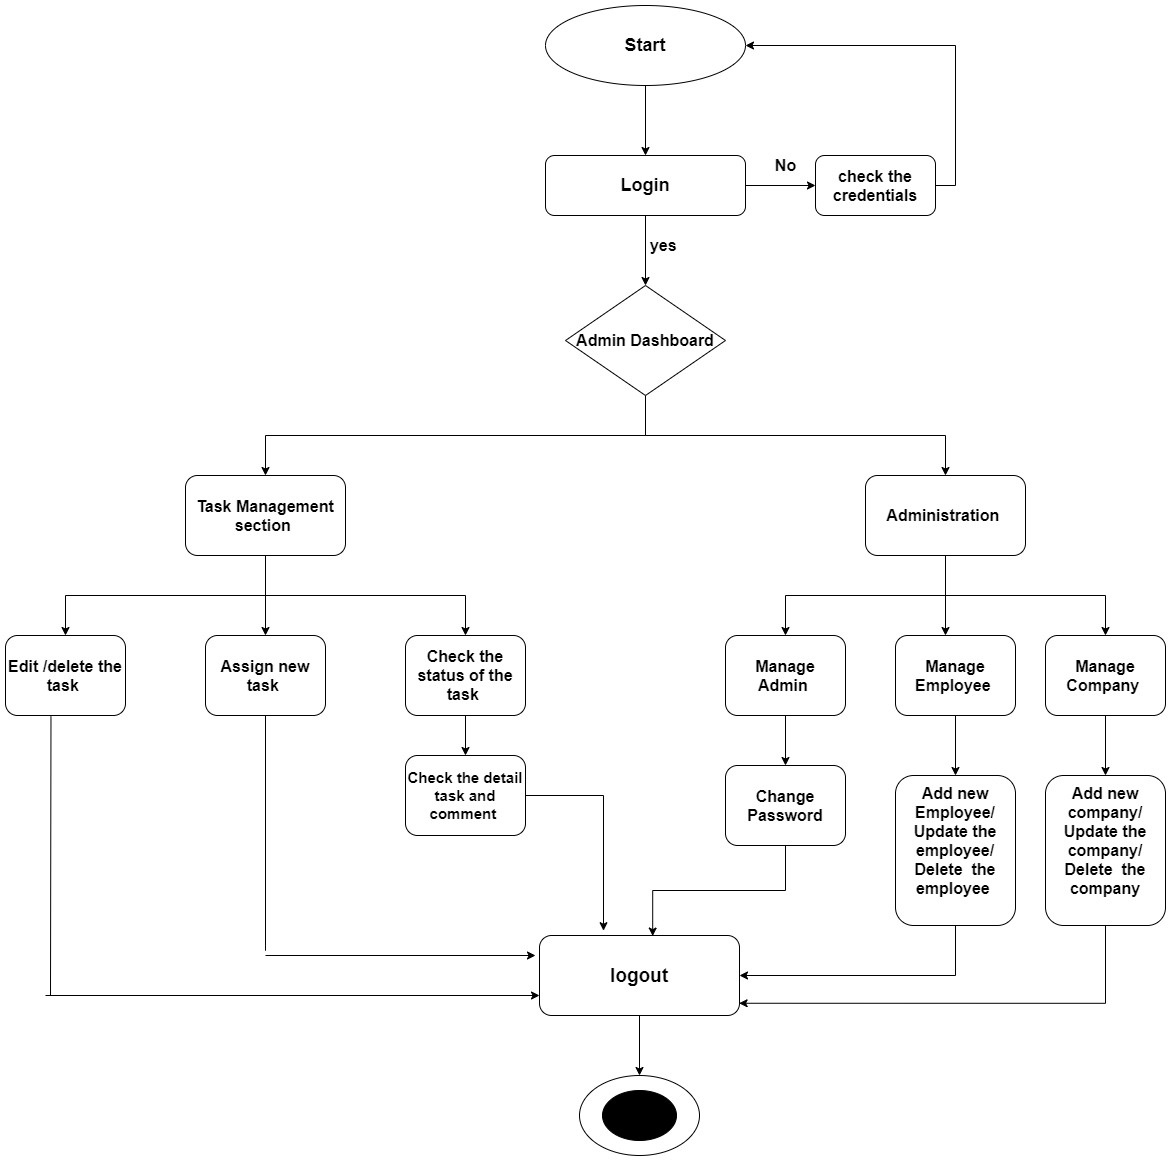

The diagram above was exported from draw.io. Its source (the exported page's mxGraphModel, read from the mxfile embedded in the PNG):
<mxGraphModel dx="2359" dy="765" grid="1" gridSize="10" guides="1" tooltips="1" connect="1" arrows="1" fold="1" page="1" pageScale="1" pageWidth="827" pageHeight="1169" math="0" shadow="0">
  <root>
    <mxCell id="WIyWlLk6GJQsqaUBKTNV-0" />
    <mxCell id="WIyWlLk6GJQsqaUBKTNV-1" parent="WIyWlLk6GJQsqaUBKTNV-0" />
    <mxCell id="NHrr6H1hfHoMugfe2snd-13" style="edgeStyle=orthogonalEdgeStyle;rounded=0;orthogonalLoop=1;jettySize=auto;html=1;exitX=0.5;exitY=1;exitDx=0;exitDy=0;" edge="1" parent="WIyWlLk6GJQsqaUBKTNV-1" source="NHrr6H1hfHoMugfe2snd-0">
      <mxGeometry relative="1" as="geometry">
        <mxPoint x="420" y="200" as="targetPoint" />
      </mxGeometry>
    </mxCell>
    <mxCell id="NHrr6H1hfHoMugfe2snd-0" value="&lt;font size=&quot;1&quot;&gt;&lt;b style=&quot;font-size: 18px&quot;&gt;Start&lt;/b&gt;&lt;/font&gt;" style="ellipse;whiteSpace=wrap;html=1;" vertex="1" parent="WIyWlLk6GJQsqaUBKTNV-1">
      <mxGeometry x="320" y="50" width="200" height="80" as="geometry" />
    </mxCell>
    <mxCell id="NHrr6H1hfHoMugfe2snd-16" style="edgeStyle=orthogonalEdgeStyle;rounded=0;orthogonalLoop=1;jettySize=auto;html=1;exitX=0.5;exitY=1;exitDx=0;exitDy=0;" edge="1" parent="WIyWlLk6GJQsqaUBKTNV-1" source="NHrr6H1hfHoMugfe2snd-15">
      <mxGeometry relative="1" as="geometry">
        <mxPoint x="420" y="330" as="targetPoint" />
      </mxGeometry>
    </mxCell>
    <mxCell id="NHrr6H1hfHoMugfe2snd-17" style="edgeStyle=orthogonalEdgeStyle;rounded=0;orthogonalLoop=1;jettySize=auto;html=1;exitX=1;exitY=0.5;exitDx=0;exitDy=0;" edge="1" parent="WIyWlLk6GJQsqaUBKTNV-1" source="NHrr6H1hfHoMugfe2snd-15">
      <mxGeometry relative="1" as="geometry">
        <mxPoint x="590" y="230" as="targetPoint" />
      </mxGeometry>
    </mxCell>
    <mxCell id="NHrr6H1hfHoMugfe2snd-15" value="&lt;b&gt;&lt;font style=&quot;font-size: 18px&quot;&gt;Login&lt;/font&gt;&lt;/b&gt;" style="rounded=1;whiteSpace=wrap;html=1;" vertex="1" parent="WIyWlLk6GJQsqaUBKTNV-1">
      <mxGeometry x="320" y="200" width="200" height="60" as="geometry" />
    </mxCell>
    <mxCell id="NHrr6H1hfHoMugfe2snd-18" value="&lt;font style=&quot;font-size: 16px&quot;&gt;&lt;b&gt;yes&amp;nbsp;&lt;/b&gt;&lt;/font&gt;" style="text;html=1;align=center;verticalAlign=middle;resizable=0;points=[];autosize=1;strokeColor=none;" vertex="1" parent="WIyWlLk6GJQsqaUBKTNV-1">
      <mxGeometry x="415" y="280" width="50" height="20" as="geometry" />
    </mxCell>
    <mxCell id="NHrr6H1hfHoMugfe2snd-19" value="&lt;b&gt;&lt;font style=&quot;font-size: 16px&quot;&gt;No&lt;/font&gt;&lt;/b&gt;" style="text;html=1;align=center;verticalAlign=middle;resizable=0;points=[];autosize=1;strokeColor=none;" vertex="1" parent="WIyWlLk6GJQsqaUBKTNV-1">
      <mxGeometry x="540" y="200" width="40" height="20" as="geometry" />
    </mxCell>
    <mxCell id="NHrr6H1hfHoMugfe2snd-21" style="edgeStyle=orthogonalEdgeStyle;rounded=0;orthogonalLoop=1;jettySize=auto;html=1;exitX=0.5;exitY=1;exitDx=0;exitDy=0;entryX=0.5;entryY=0;entryDx=0;entryDy=0;" edge="1" parent="WIyWlLk6GJQsqaUBKTNV-1" source="NHrr6H1hfHoMugfe2snd-20" target="NHrr6H1hfHoMugfe2snd-23">
      <mxGeometry relative="1" as="geometry">
        <mxPoint x="40" y="510" as="targetPoint" />
        <Array as="points">
          <mxPoint x="420" y="480" />
          <mxPoint x="40" y="480" />
        </Array>
      </mxGeometry>
    </mxCell>
    <mxCell id="NHrr6H1hfHoMugfe2snd-22" style="edgeStyle=orthogonalEdgeStyle;rounded=0;orthogonalLoop=1;jettySize=auto;html=1;exitX=0.5;exitY=1;exitDx=0;exitDy=0;" edge="1" parent="WIyWlLk6GJQsqaUBKTNV-1" source="NHrr6H1hfHoMugfe2snd-20">
      <mxGeometry relative="1" as="geometry">
        <mxPoint x="720" y="520" as="targetPoint" />
      </mxGeometry>
    </mxCell>
    <mxCell id="NHrr6H1hfHoMugfe2snd-20" value="&lt;b&gt;&lt;font style=&quot;font-size: 16px&quot;&gt;Admin Dashboard&lt;/font&gt;&lt;/b&gt;" style="rhombus;whiteSpace=wrap;html=1;" vertex="1" parent="WIyWlLk6GJQsqaUBKTNV-1">
      <mxGeometry x="340" y="330" width="160" height="110" as="geometry" />
    </mxCell>
    <mxCell id="NHrr6H1hfHoMugfe2snd-25" style="edgeStyle=orthogonalEdgeStyle;rounded=0;orthogonalLoop=1;jettySize=auto;html=1;exitX=0.5;exitY=1;exitDx=0;exitDy=0;" edge="1" parent="WIyWlLk6GJQsqaUBKTNV-1" source="NHrr6H1hfHoMugfe2snd-23">
      <mxGeometry relative="1" as="geometry">
        <mxPoint x="40" y="680" as="targetPoint" />
      </mxGeometry>
    </mxCell>
    <mxCell id="NHrr6H1hfHoMugfe2snd-26" style="edgeStyle=orthogonalEdgeStyle;rounded=0;orthogonalLoop=1;jettySize=auto;html=1;exitX=0.5;exitY=1;exitDx=0;exitDy=0;" edge="1" parent="WIyWlLk6GJQsqaUBKTNV-1" source="NHrr6H1hfHoMugfe2snd-23">
      <mxGeometry relative="1" as="geometry">
        <mxPoint x="240" y="680" as="targetPoint" />
      </mxGeometry>
    </mxCell>
    <mxCell id="NHrr6H1hfHoMugfe2snd-29" style="edgeStyle=orthogonalEdgeStyle;rounded=0;orthogonalLoop=1;jettySize=auto;html=1;exitX=0.5;exitY=1;exitDx=0;exitDy=0;" edge="1" parent="WIyWlLk6GJQsqaUBKTNV-1" source="NHrr6H1hfHoMugfe2snd-23">
      <mxGeometry relative="1" as="geometry">
        <mxPoint x="-160" y="680" as="targetPoint" />
      </mxGeometry>
    </mxCell>
    <mxCell id="NHrr6H1hfHoMugfe2snd-23" value="&lt;b&gt;&lt;font style=&quot;font-size: 16px&quot;&gt;Task Management section&amp;nbsp;&lt;/font&gt;&lt;/b&gt;" style="rounded=1;whiteSpace=wrap;html=1;" vertex="1" parent="WIyWlLk6GJQsqaUBKTNV-1">
      <mxGeometry x="-40" y="520" width="160" height="80" as="geometry" />
    </mxCell>
    <mxCell id="NHrr6H1hfHoMugfe2snd-35" style="edgeStyle=orthogonalEdgeStyle;rounded=0;orthogonalLoop=1;jettySize=auto;html=1;exitX=0.5;exitY=1;exitDx=0;exitDy=0;" edge="1" parent="WIyWlLk6GJQsqaUBKTNV-1" source="NHrr6H1hfHoMugfe2snd-24">
      <mxGeometry relative="1" as="geometry">
        <mxPoint x="720" y="680" as="targetPoint" />
      </mxGeometry>
    </mxCell>
    <mxCell id="NHrr6H1hfHoMugfe2snd-36" style="edgeStyle=orthogonalEdgeStyle;rounded=0;orthogonalLoop=1;jettySize=auto;html=1;exitX=0.5;exitY=1;exitDx=0;exitDy=0;" edge="1" parent="WIyWlLk6GJQsqaUBKTNV-1" source="NHrr6H1hfHoMugfe2snd-24">
      <mxGeometry relative="1" as="geometry">
        <mxPoint x="880" y="680" as="targetPoint" />
      </mxGeometry>
    </mxCell>
    <mxCell id="NHrr6H1hfHoMugfe2snd-37" style="edgeStyle=orthogonalEdgeStyle;rounded=0;orthogonalLoop=1;jettySize=auto;html=1;exitX=0.5;exitY=1;exitDx=0;exitDy=0;" edge="1" parent="WIyWlLk6GJQsqaUBKTNV-1" source="NHrr6H1hfHoMugfe2snd-24">
      <mxGeometry relative="1" as="geometry">
        <mxPoint x="560" y="680" as="targetPoint" />
      </mxGeometry>
    </mxCell>
    <mxCell id="NHrr6H1hfHoMugfe2snd-24" value="&lt;font style=&quot;font-size: 16px&quot;&gt;&lt;b&gt;Administration&amp;nbsp;&lt;/b&gt;&lt;/font&gt;" style="rounded=1;whiteSpace=wrap;html=1;" vertex="1" parent="WIyWlLk6GJQsqaUBKTNV-1">
      <mxGeometry x="640" y="520" width="160" height="80" as="geometry" />
    </mxCell>
    <mxCell id="NHrr6H1hfHoMugfe2snd-27" value="&lt;b&gt;&lt;font style=&quot;font-size: 16px&quot;&gt;Assign new task&amp;nbsp;&lt;/font&gt;&lt;/b&gt;" style="rounded=1;whiteSpace=wrap;html=1;" vertex="1" parent="WIyWlLk6GJQsqaUBKTNV-1">
      <mxGeometry x="-20" y="680" width="120" height="80" as="geometry" />
    </mxCell>
    <mxCell id="NHrr6H1hfHoMugfe2snd-32" style="edgeStyle=orthogonalEdgeStyle;rounded=0;orthogonalLoop=1;jettySize=auto;html=1;exitX=0.5;exitY=1;exitDx=0;exitDy=0;" edge="1" parent="WIyWlLk6GJQsqaUBKTNV-1" source="NHrr6H1hfHoMugfe2snd-28" target="NHrr6H1hfHoMugfe2snd-33">
      <mxGeometry relative="1" as="geometry">
        <mxPoint x="240" y="810" as="targetPoint" />
      </mxGeometry>
    </mxCell>
    <mxCell id="NHrr6H1hfHoMugfe2snd-28" value="&lt;font style=&quot;font-size: 16px&quot;&gt;&lt;b&gt;Check the status of the task&amp;nbsp;&lt;/b&gt;&lt;/font&gt;" style="rounded=1;whiteSpace=wrap;html=1;" vertex="1" parent="WIyWlLk6GJQsqaUBKTNV-1">
      <mxGeometry x="180" y="680" width="120" height="80" as="geometry" />
    </mxCell>
    <mxCell id="NHrr6H1hfHoMugfe2snd-31" value="&lt;span style=&quot;font-size: 16px&quot;&gt;&lt;b&gt;Edit /delete the task&amp;nbsp;&lt;/b&gt;&lt;/span&gt;" style="rounded=1;whiteSpace=wrap;html=1;" vertex="1" parent="WIyWlLk6GJQsqaUBKTNV-1">
      <mxGeometry x="-220" y="680" width="120" height="80" as="geometry" />
    </mxCell>
    <mxCell id="NHrr6H1hfHoMugfe2snd-58" style="edgeStyle=orthogonalEdgeStyle;rounded=0;orthogonalLoop=1;jettySize=auto;html=1;entryX=0.32;entryY=-0.06;entryDx=0;entryDy=0;entryPerimeter=0;" edge="1" parent="WIyWlLk6GJQsqaUBKTNV-1" source="NHrr6H1hfHoMugfe2snd-33" target="NHrr6H1hfHoMugfe2snd-52">
      <mxGeometry relative="1" as="geometry" />
    </mxCell>
    <mxCell id="NHrr6H1hfHoMugfe2snd-33" value="&lt;b&gt;&lt;font style=&quot;font-size: 15px&quot;&gt;Check the detail task and comment&amp;nbsp;&lt;/font&gt;&lt;/b&gt;" style="rounded=1;whiteSpace=wrap;html=1;" vertex="1" parent="WIyWlLk6GJQsqaUBKTNV-1">
      <mxGeometry x="180" y="800" width="120" height="80" as="geometry" />
    </mxCell>
    <mxCell id="NHrr6H1hfHoMugfe2snd-41" style="edgeStyle=orthogonalEdgeStyle;rounded=0;orthogonalLoop=1;jettySize=auto;html=1;exitX=0.5;exitY=1;exitDx=0;exitDy=0;" edge="1" parent="WIyWlLk6GJQsqaUBKTNV-1" source="NHrr6H1hfHoMugfe2snd-38">
      <mxGeometry relative="1" as="geometry">
        <mxPoint x="560" y="810" as="targetPoint" />
      </mxGeometry>
    </mxCell>
    <mxCell id="NHrr6H1hfHoMugfe2snd-38" value="&lt;span style=&quot;font-size: 16px&quot;&gt;&lt;b&gt;Manage Admin&amp;nbsp;&lt;/b&gt;&lt;/span&gt;" style="rounded=1;whiteSpace=wrap;html=1;" vertex="1" parent="WIyWlLk6GJQsqaUBKTNV-1">
      <mxGeometry x="500" y="680" width="120" height="80" as="geometry" />
    </mxCell>
    <mxCell id="NHrr6H1hfHoMugfe2snd-44" style="edgeStyle=orthogonalEdgeStyle;rounded=0;orthogonalLoop=1;jettySize=auto;html=1;exitX=0.5;exitY=1;exitDx=0;exitDy=0;entryX=0.5;entryY=0;entryDx=0;entryDy=0;" edge="1" parent="WIyWlLk6GJQsqaUBKTNV-1" source="NHrr6H1hfHoMugfe2snd-39" target="NHrr6H1hfHoMugfe2snd-46">
      <mxGeometry relative="1" as="geometry">
        <mxPoint x="730" y="820" as="targetPoint" />
      </mxGeometry>
    </mxCell>
    <mxCell id="NHrr6H1hfHoMugfe2snd-39" value="&lt;span style=&quot;font-size: 16px&quot;&gt;&lt;b&gt;Manage Employee&amp;nbsp;&lt;/b&gt;&lt;/span&gt;" style="rounded=1;whiteSpace=wrap;html=1;" vertex="1" parent="WIyWlLk6GJQsqaUBKTNV-1">
      <mxGeometry x="670" y="680" width="120" height="80" as="geometry" />
    </mxCell>
    <mxCell id="NHrr6H1hfHoMugfe2snd-45" style="edgeStyle=orthogonalEdgeStyle;rounded=0;orthogonalLoop=1;jettySize=auto;html=1;exitX=0.5;exitY=1;exitDx=0;exitDy=0;entryX=0.5;entryY=0;entryDx=0;entryDy=0;" edge="1" parent="WIyWlLk6GJQsqaUBKTNV-1" source="NHrr6H1hfHoMugfe2snd-40" target="NHrr6H1hfHoMugfe2snd-48">
      <mxGeometry relative="1" as="geometry">
        <mxPoint x="880" y="810" as="targetPoint" />
      </mxGeometry>
    </mxCell>
    <mxCell id="NHrr6H1hfHoMugfe2snd-40" value="&lt;span style=&quot;font-size: 16px&quot;&gt;&lt;b&gt;Manage Company&amp;nbsp;&lt;/b&gt;&lt;/span&gt;" style="rounded=1;whiteSpace=wrap;html=1;" vertex="1" parent="WIyWlLk6GJQsqaUBKTNV-1">
      <mxGeometry x="820" y="680" width="120" height="80" as="geometry" />
    </mxCell>
    <mxCell id="NHrr6H1hfHoMugfe2snd-59" style="edgeStyle=orthogonalEdgeStyle;rounded=0;orthogonalLoop=1;jettySize=auto;html=1;exitX=0.5;exitY=1;exitDx=0;exitDy=0;entryX=0.566;entryY=0.007;entryDx=0;entryDy=0;entryPerimeter=0;" edge="1" parent="WIyWlLk6GJQsqaUBKTNV-1" source="NHrr6H1hfHoMugfe2snd-43" target="NHrr6H1hfHoMugfe2snd-52">
      <mxGeometry relative="1" as="geometry" />
    </mxCell>
    <mxCell id="NHrr6H1hfHoMugfe2snd-43" value="&lt;b&gt;&lt;font style=&quot;font-size: 16px&quot;&gt;Change Password&lt;/font&gt;&lt;/b&gt;" style="rounded=1;whiteSpace=wrap;html=1;" vertex="1" parent="WIyWlLk6GJQsqaUBKTNV-1">
      <mxGeometry x="500" y="810" width="120" height="80" as="geometry" />
    </mxCell>
    <mxCell id="NHrr6H1hfHoMugfe2snd-62" style="edgeStyle=orthogonalEdgeStyle;rounded=0;orthogonalLoop=1;jettySize=auto;html=1;exitX=0.5;exitY=1;exitDx=0;exitDy=0;entryX=1;entryY=0.5;entryDx=0;entryDy=0;" edge="1" parent="WIyWlLk6GJQsqaUBKTNV-1" source="NHrr6H1hfHoMugfe2snd-46" target="NHrr6H1hfHoMugfe2snd-52">
      <mxGeometry relative="1" as="geometry" />
    </mxCell>
    <mxCell id="NHrr6H1hfHoMugfe2snd-46" value="&lt;b style=&quot;font-size: 16px&quot;&gt;Add new Employee/&lt;/b&gt;&lt;br&gt;&lt;b style=&quot;font-size: 16px&quot;&gt;Update the employee/&lt;/b&gt;&lt;br&gt;&lt;span style=&quot;font-size: 16px&quot;&gt;&lt;b&gt;Delete&lt;/b&gt;&lt;/span&gt;&lt;b style=&quot;font-size: 16px&quot;&gt;&amp;nbsp; the employee&amp;nbsp;&lt;br&gt;&lt;br&gt;&lt;/b&gt;" style="rounded=1;whiteSpace=wrap;html=1;" vertex="1" parent="WIyWlLk6GJQsqaUBKTNV-1">
      <mxGeometry x="670" y="820" width="120" height="150" as="geometry" />
    </mxCell>
    <mxCell id="NHrr6H1hfHoMugfe2snd-63" style="edgeStyle=orthogonalEdgeStyle;rounded=0;orthogonalLoop=1;jettySize=auto;html=1;exitX=0.5;exitY=1;exitDx=0;exitDy=0;entryX=0.998;entryY=0.847;entryDx=0;entryDy=0;entryPerimeter=0;" edge="1" parent="WIyWlLk6GJQsqaUBKTNV-1" source="NHrr6H1hfHoMugfe2snd-48" target="NHrr6H1hfHoMugfe2snd-52">
      <mxGeometry relative="1" as="geometry" />
    </mxCell>
    <mxCell id="NHrr6H1hfHoMugfe2snd-48" value="&lt;b style=&quot;font-size: 16px&quot;&gt;Add new company/&lt;/b&gt;&lt;br&gt;&lt;b style=&quot;font-size: 16px&quot;&gt;Update the company/&lt;/b&gt;&lt;br&gt;&lt;span style=&quot;font-size: 16px&quot;&gt;&lt;b&gt;Delete&lt;/b&gt;&lt;/span&gt;&lt;b style=&quot;font-size: 16px&quot;&gt;&amp;nbsp; the company&lt;br&gt;&lt;br&gt;&lt;/b&gt;" style="rounded=1;whiteSpace=wrap;html=1;" vertex="1" parent="WIyWlLk6GJQsqaUBKTNV-1">
      <mxGeometry x="820" y="820" width="120" height="150" as="geometry" />
    </mxCell>
    <mxCell id="NHrr6H1hfHoMugfe2snd-65" style="edgeStyle=orthogonalEdgeStyle;rounded=0;orthogonalLoop=1;jettySize=auto;html=1;exitX=1;exitY=0.5;exitDx=0;exitDy=0;entryX=1;entryY=0.5;entryDx=0;entryDy=0;" edge="1" parent="WIyWlLk6GJQsqaUBKTNV-1" source="NHrr6H1hfHoMugfe2snd-50" target="NHrr6H1hfHoMugfe2snd-0">
      <mxGeometry relative="1" as="geometry" />
    </mxCell>
    <mxCell id="NHrr6H1hfHoMugfe2snd-50" value="&lt;b&gt;&lt;font style=&quot;font-size: 16px&quot;&gt;check the credentials&lt;/font&gt;&lt;/b&gt;" style="rounded=1;whiteSpace=wrap;html=1;" vertex="1" parent="WIyWlLk6GJQsqaUBKTNV-1">
      <mxGeometry x="590" y="200" width="120" height="60" as="geometry" />
    </mxCell>
    <mxCell id="NHrr6H1hfHoMugfe2snd-64" style="edgeStyle=orthogonalEdgeStyle;rounded=0;orthogonalLoop=1;jettySize=auto;html=1;exitX=0.5;exitY=1;exitDx=0;exitDy=0;" edge="1" parent="WIyWlLk6GJQsqaUBKTNV-1" source="NHrr6H1hfHoMugfe2snd-52">
      <mxGeometry relative="1" as="geometry">
        <mxPoint x="414" y="1120" as="targetPoint" />
      </mxGeometry>
    </mxCell>
    <mxCell id="NHrr6H1hfHoMugfe2snd-52" value="&lt;font style=&quot;font-size: 19px&quot;&gt;&lt;b&gt;logout&lt;/b&gt;&lt;/font&gt;" style="rounded=1;whiteSpace=wrap;html=1;" vertex="1" parent="WIyWlLk6GJQsqaUBKTNV-1">
      <mxGeometry x="314" y="980" width="200" height="80" as="geometry" />
    </mxCell>
    <mxCell id="NHrr6H1hfHoMugfe2snd-54" value="" style="endArrow=none;html=1;exitX=0.379;exitY=1.01;exitDx=0;exitDy=0;exitPerimeter=0;" edge="1" parent="WIyWlLk6GJQsqaUBKTNV-1" source="NHrr6H1hfHoMugfe2snd-31">
      <mxGeometry width="50" height="50" relative="1" as="geometry">
        <mxPoint x="370" y="980" as="sourcePoint" />
        <mxPoint x="-175" y="1040" as="targetPoint" />
      </mxGeometry>
    </mxCell>
    <mxCell id="NHrr6H1hfHoMugfe2snd-55" value="" style="endArrow=classic;html=1;entryX=0;entryY=0.75;entryDx=0;entryDy=0;" edge="1" parent="WIyWlLk6GJQsqaUBKTNV-1" target="NHrr6H1hfHoMugfe2snd-52">
      <mxGeometry width="50" height="50" relative="1" as="geometry">
        <mxPoint x="-180" y="1040" as="sourcePoint" />
        <mxPoint x="390" y="930" as="targetPoint" />
      </mxGeometry>
    </mxCell>
    <mxCell id="NHrr6H1hfHoMugfe2snd-56" value="" style="endArrow=none;html=1;exitX=0.5;exitY=1;exitDx=0;exitDy=0;" edge="1" parent="WIyWlLk6GJQsqaUBKTNV-1" source="NHrr6H1hfHoMugfe2snd-27">
      <mxGeometry width="50" height="50" relative="1" as="geometry">
        <mxPoint x="-164.51999999999998" y="770.8" as="sourcePoint" />
        <mxPoint x="40" y="960" as="targetPoint" />
        <Array as="points">
          <mxPoint x="40" y="1000" />
        </Array>
      </mxGeometry>
    </mxCell>
    <mxCell id="NHrr6H1hfHoMugfe2snd-57" value="" style="endArrow=classic;html=1;" edge="1" parent="WIyWlLk6GJQsqaUBKTNV-1">
      <mxGeometry width="50" height="50" relative="1" as="geometry">
        <mxPoint x="40" y="1000" as="sourcePoint" />
        <mxPoint x="310" y="1000" as="targetPoint" />
      </mxGeometry>
    </mxCell>
    <mxCell id="NHrr6H1hfHoMugfe2snd-66" value="" style="ellipse;whiteSpace=wrap;html=1;" vertex="1" parent="WIyWlLk6GJQsqaUBKTNV-1">
      <mxGeometry x="354" y="1120" width="120" height="80" as="geometry" />
    </mxCell>
    <mxCell id="NHrr6H1hfHoMugfe2snd-67" value="" style="ellipse;whiteSpace=wrap;html=1;fillColor=#000000;" vertex="1" parent="WIyWlLk6GJQsqaUBKTNV-1">
      <mxGeometry x="377" y="1135" width="74" height="50" as="geometry" />
    </mxCell>
  </root>
</mxGraphModel>